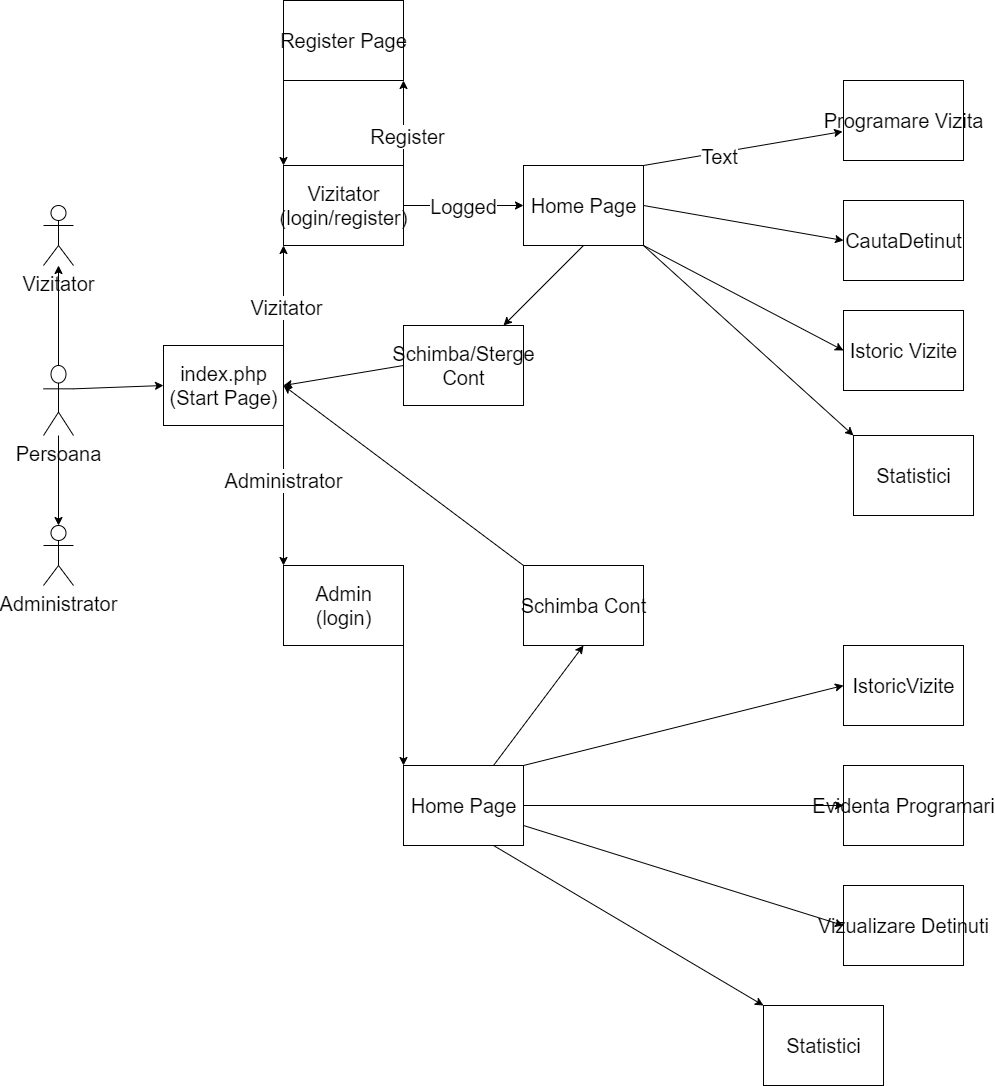

The diagram above was exported from draw.io. Its source (the exported page's mxGraphModel, read from the mxfile embedded in the PNG):
<mxGraphModel dx="2858" dy="2176" grid="1" gridSize="10" guides="1" tooltips="1" connect="1" arrows="1" fold="1" page="1" pageScale="1" pageWidth="827" pageHeight="1169" math="0" shadow="0">
  <root>
    <mxCell id="0" />
    <mxCell id="1" parent="0" />
    <mxCell id="NGE8wDyVIonbU6aZA72G-1" value="Persoana" style="shape=umlActor;verticalLabelPosition=bottom;verticalAlign=top;html=1;fontSize=20;" parent="1" vertex="1">
      <mxGeometry x="-160" y="320" width="30" height="70" as="geometry" />
    </mxCell>
    <mxCell id="NGE8wDyVIonbU6aZA72G-5" value="Vizitator" style="shape=umlActor;verticalLabelPosition=bottom;verticalAlign=top;html=1;fontSize=20;" parent="1" vertex="1">
      <mxGeometry x="-160" y="160" width="30" height="60" as="geometry" />
    </mxCell>
    <mxCell id="NGE8wDyVIonbU6aZA72G-6" value="Administrator" style="shape=umlActor;verticalLabelPosition=bottom;verticalAlign=top;html=1;fontSize=20;" parent="1" vertex="1">
      <mxGeometry x="-160" y="480" width="30" height="60" as="geometry" />
    </mxCell>
    <mxCell id="NGE8wDyVIonbU6aZA72G-7" value="" style="endArrow=classic;html=1;exitX=1;exitY=0.3333333333333333;exitDx=0;exitDy=0;exitPerimeter=0;entryX=0;entryY=0.5;entryDx=0;entryDy=0;fontSize=20;" parent="1" source="NGE8wDyVIonbU6aZA72G-1" target="NGE8wDyVIonbU6aZA72G-14" edge="1">
      <mxGeometry width="50" height="50" relative="1" as="geometry">
        <mxPoint x="-90" y="280" as="sourcePoint" />
        <mxPoint x="-50" y="140" as="targetPoint" />
      </mxGeometry>
    </mxCell>
    <mxCell id="NGE8wDyVIonbU6aZA72G-14" value="index.php&lt;br style=&quot;font-size: 20px;&quot;&gt;(Start Page)" style="html=1;fontSize=20;" parent="1" vertex="1">
      <mxGeometry x="-40" y="300" width="120" height="80" as="geometry" />
    </mxCell>
    <mxCell id="NGE8wDyVIonbU6aZA72G-17" value="Vizitator&lt;br style=&quot;font-size: 20px;&quot;&gt;(login/register)" style="html=1;fontSize=20;" parent="1" vertex="1">
      <mxGeometry x="80" y="120" width="120" height="80" as="geometry" />
    </mxCell>
    <mxCell id="NGE8wDyVIonbU6aZA72G-18" value="Admin&lt;br style=&quot;font-size: 20px;&quot;&gt;(login)" style="html=1;fontSize=20;" parent="1" vertex="1">
      <mxGeometry x="80" y="520" width="120" height="80" as="geometry" />
    </mxCell>
    <mxCell id="NGE8wDyVIonbU6aZA72G-21" value="" style="endArrow=classic;html=1;exitX=0.5;exitY=0;exitDx=0;exitDy=0;exitPerimeter=0;fontSize=20;" parent="1" source="NGE8wDyVIonbU6aZA72G-1" target="NGE8wDyVIonbU6aZA72G-5" edge="1">
      <mxGeometry width="50" height="50" relative="1" as="geometry">
        <mxPoint x="-80" y="290" as="sourcePoint" />
        <mxPoint x="-40" y="150" as="targetPoint" />
      </mxGeometry>
    </mxCell>
    <mxCell id="NGE8wDyVIonbU6aZA72G-23" value="" style="endArrow=classic;html=1;entryX=0.5;entryY=0;entryDx=0;entryDy=0;entryPerimeter=0;fontSize=20;" parent="1" source="NGE8wDyVIonbU6aZA72G-1" target="NGE8wDyVIonbU6aZA72G-6" edge="1">
      <mxGeometry width="50" height="50" relative="1" as="geometry">
        <mxPoint x="-60" y="310" as="sourcePoint" />
        <mxPoint x="-20" y="170" as="targetPoint" />
      </mxGeometry>
    </mxCell>
    <mxCell id="NGE8wDyVIonbU6aZA72G-25" value="" style="endArrow=classic;html=1;exitX=1;exitY=0;exitDx=0;exitDy=0;entryX=0;entryY=1;entryDx=0;entryDy=0;fontSize=20;" parent="1" source="NGE8wDyVIonbU6aZA72G-14" target="NGE8wDyVIonbU6aZA72G-17" edge="1">
      <mxGeometry width="50" height="50" relative="1" as="geometry">
        <mxPoint x="-110" y="200" as="sourcePoint" />
        <mxPoint x="210" y="200" as="targetPoint" />
      </mxGeometry>
    </mxCell>
    <mxCell id="NGE8wDyVIonbU6aZA72G-27" value="Vizitator" style="edgeLabel;html=1;align=center;verticalAlign=middle;resizable=0;points=[];fontSize=20;" parent="NGE8wDyVIonbU6aZA72G-25" vertex="1" connectable="0">
      <mxGeometry x="-0.2173" y="-2" relative="1" as="geometry">
        <mxPoint as="offset" />
      </mxGeometry>
    </mxCell>
    <mxCell id="NGE8wDyVIonbU6aZA72G-26" value="" style="endArrow=classic;html=1;exitX=1;exitY=1;exitDx=0;exitDy=0;entryX=0;entryY=0;entryDx=0;entryDy=0;fontSize=20;" parent="1" source="NGE8wDyVIonbU6aZA72G-14" target="NGE8wDyVIonbU6aZA72G-18" edge="1">
      <mxGeometry width="50" height="50" relative="1" as="geometry">
        <mxPoint x="-100" y="210" as="sourcePoint" />
        <mxPoint x="190" y="450" as="targetPoint" />
      </mxGeometry>
    </mxCell>
    <mxCell id="NGE8wDyVIonbU6aZA72G-28" value="Administrator" style="edgeLabel;html=1;align=center;verticalAlign=middle;resizable=0;points=[];fontSize=20;" parent="NGE8wDyVIonbU6aZA72G-26" vertex="1" connectable="0">
      <mxGeometry x="-0.2238" y="-1" relative="1" as="geometry">
        <mxPoint as="offset" />
      </mxGeometry>
    </mxCell>
    <mxCell id="NGE8wDyVIonbU6aZA72G-29" value="Programare Vizita" style="html=1;fontSize=20;" parent="1" vertex="1">
      <mxGeometry x="640" y="35" width="120" height="80" as="geometry" />
    </mxCell>
    <mxCell id="NGE8wDyVIonbU6aZA72G-30" value="CautaDetinut" style="html=1;fontSize=20;" parent="1" vertex="1">
      <mxGeometry x="640" y="155" width="120" height="80" as="geometry" />
    </mxCell>
    <mxCell id="NGE8wDyVIonbU6aZA72G-31" value="Istoric Vizite" style="html=1;fontSize=20;" parent="1" vertex="1">
      <mxGeometry x="640" y="265" width="120" height="80" as="geometry" />
    </mxCell>
    <mxCell id="NGE8wDyVIonbU6aZA72G-33" value="IstoricVizite" style="html=1;fontSize=20;" parent="1" vertex="1">
      <mxGeometry x="640" y="600" width="120" height="80" as="geometry" />
    </mxCell>
    <mxCell id="NGE8wDyVIonbU6aZA72G-34" value="Evidenta Programari" style="html=1;fontSize=20;" parent="1" vertex="1">
      <mxGeometry x="640" y="720" width="120" height="80" as="geometry" />
    </mxCell>
    <mxCell id="NGE8wDyVIonbU6aZA72G-35" value="Vizualizare Detinuti" style="html=1;fontSize=20;" parent="1" vertex="1">
      <mxGeometry x="640" y="840" width="120" height="80" as="geometry" />
    </mxCell>
    <mxCell id="NGE8wDyVIonbU6aZA72G-37" value="" style="endArrow=classic;html=1;entryX=-0.008;entryY=0.638;entryDx=0;entryDy=0;entryPerimeter=0;exitX=1;exitY=0;exitDx=0;exitDy=0;fontSize=20;" parent="1" source="NGE8wDyVIonbU6aZA72G-44" target="NGE8wDyVIonbU6aZA72G-29" edge="1">
      <mxGeometry width="50" height="50" relative="1" as="geometry">
        <mxPoint x="460" y="110" as="sourcePoint" />
        <mxPoint x="414" y="86.67000000000002" as="targetPoint" />
      </mxGeometry>
    </mxCell>
    <mxCell id="NGE8wDyVIonbU6aZA72G-38" value="Text" style="edgeLabel;html=1;align=center;verticalAlign=middle;resizable=0;points=[];fontSize=20;" parent="NGE8wDyVIonbU6aZA72G-37" vertex="1" connectable="0">
      <mxGeometry x="-0.2552" y="-3" relative="1" as="geometry">
        <mxPoint as="offset" />
      </mxGeometry>
    </mxCell>
    <mxCell id="NGE8wDyVIonbU6aZA72G-39" value="" style="endArrow=classic;html=1;entryX=0;entryY=0.5;entryDx=0;entryDy=0;exitX=1;exitY=0.5;exitDx=0;exitDy=0;fontSize=20;" parent="1" source="NGE8wDyVIonbU6aZA72G-44" target="NGE8wDyVIonbU6aZA72G-30" edge="1">
      <mxGeometry width="50" height="50" relative="1" as="geometry">
        <mxPoint x="470" y="180" as="sourcePoint" />
        <mxPoint x="440" y="198.33" as="targetPoint" />
      </mxGeometry>
    </mxCell>
    <mxCell id="NGE8wDyVIonbU6aZA72G-40" value="" style="endArrow=classic;html=1;entryX=0;entryY=0.5;entryDx=0;entryDy=0;exitX=1;exitY=1;exitDx=0;exitDy=0;fontSize=20;" parent="1" source="NGE8wDyVIonbU6aZA72G-44" target="NGE8wDyVIonbU6aZA72G-31" edge="1">
      <mxGeometry width="50" height="50" relative="1" as="geometry">
        <mxPoint x="470" y="260" as="sourcePoint" />
        <mxPoint x="490" y="180" as="targetPoint" />
      </mxGeometry>
    </mxCell>
    <mxCell id="NGE8wDyVIonbU6aZA72G-41" value="" style="endArrow=classic;html=1;exitX=1;exitY=0;exitDx=0;exitDy=0;entryX=0;entryY=0.5;entryDx=0;entryDy=0;fontSize=20;" parent="1" source="NGE8wDyVIonbU6aZA72G-53" target="NGE8wDyVIonbU6aZA72G-33" edge="1">
      <mxGeometry width="50" height="50" relative="1" as="geometry">
        <mxPoint x="170" y="400" as="sourcePoint" />
        <mxPoint x="330" y="370" as="targetPoint" />
      </mxGeometry>
    </mxCell>
    <mxCell id="NGE8wDyVIonbU6aZA72G-42" value="" style="endArrow=classic;html=1;exitX=1;exitY=0.5;exitDx=0;exitDy=0;entryX=0;entryY=0.5;entryDx=0;entryDy=0;fontSize=20;" parent="1" source="NGE8wDyVIonbU6aZA72G-53" target="NGE8wDyVIonbU6aZA72G-34" edge="1">
      <mxGeometry width="50" height="50" relative="1" as="geometry">
        <mxPoint x="160" y="670" as="sourcePoint" />
        <mxPoint x="280" y="630" as="targetPoint" />
      </mxGeometry>
    </mxCell>
    <mxCell id="NGE8wDyVIonbU6aZA72G-43" value="" style="endArrow=classic;html=1;exitX=1;exitY=0.75;exitDx=0;exitDy=0;entryX=0;entryY=0.5;entryDx=0;entryDy=0;fontSize=20;" parent="1" source="NGE8wDyVIonbU6aZA72G-53" target="NGE8wDyVIonbU6aZA72G-35" edge="1">
      <mxGeometry width="50" height="50" relative="1" as="geometry">
        <mxPoint x="160" y="710" as="sourcePoint" />
        <mxPoint x="280" y="750" as="targetPoint" />
      </mxGeometry>
    </mxCell>
    <mxCell id="NGE8wDyVIonbU6aZA72G-44" value="Home Page" style="html=1;fontSize=20;" parent="1" vertex="1">
      <mxGeometry x="320" y="120" width="120" height="80" as="geometry" />
    </mxCell>
    <mxCell id="NGE8wDyVIonbU6aZA72G-45" value="" style="endArrow=classic;html=1;exitX=1;exitY=0.5;exitDx=0;exitDy=0;entryX=0;entryY=0.5;entryDx=0;entryDy=0;fontSize=20;" parent="1" source="NGE8wDyVIonbU6aZA72G-17" target="NGE8wDyVIonbU6aZA72G-44" edge="1">
      <mxGeometry width="50" height="50" relative="1" as="geometry">
        <mxPoint x="190" y="253.33333333333326" as="sourcePoint" />
        <mxPoint x="280" y="250" as="targetPoint" />
      </mxGeometry>
    </mxCell>
    <mxCell id="NGE8wDyVIonbU6aZA72G-46" value="Logged" style="edgeLabel;html=1;align=center;verticalAlign=middle;resizable=0;points=[];fontSize=20;" parent="NGE8wDyVIonbU6aZA72G-45" vertex="1" connectable="0">
      <mxGeometry x="-0.3529" y="-3" relative="1" as="geometry">
        <mxPoint x="21" y="-3" as="offset" />
      </mxGeometry>
    </mxCell>
    <mxCell id="NGE8wDyVIonbU6aZA72G-47" value="Schimba/Sterge&lt;br style=&quot;font-size: 20px;&quot;&gt;Cont" style="html=1;fontSize=20;" parent="1" vertex="1">
      <mxGeometry x="200" y="280" width="120" height="80" as="geometry" />
    </mxCell>
    <mxCell id="NGE8wDyVIonbU6aZA72G-48" value="" style="endArrow=classic;html=1;exitX=0.5;exitY=1;exitDx=0;exitDy=0;fontSize=20;" parent="1" source="NGE8wDyVIonbU6aZA72G-44" target="NGE8wDyVIonbU6aZA72G-47" edge="1">
      <mxGeometry width="50" height="50" relative="1" as="geometry">
        <mxPoint x="450" y="210" as="sourcePoint" />
        <mxPoint x="650" y="315" as="targetPoint" />
      </mxGeometry>
    </mxCell>
    <mxCell id="NGE8wDyVIonbU6aZA72G-49" value="" style="endArrow=classic;html=1;exitX=0;exitY=0.5;exitDx=0;exitDy=0;entryX=1;entryY=0.5;entryDx=0;entryDy=0;fontSize=20;" parent="1" source="NGE8wDyVIonbU6aZA72G-47" target="NGE8wDyVIonbU6aZA72G-14" edge="1">
      <mxGeometry width="50" height="50" relative="1" as="geometry">
        <mxPoint x="390" y="210" as="sourcePoint" />
        <mxPoint x="390" y="300" as="targetPoint" />
      </mxGeometry>
    </mxCell>
    <mxCell id="NGE8wDyVIonbU6aZA72G-53" value="Home Page" style="html=1;fontSize=20;" parent="1" vertex="1">
      <mxGeometry x="200" y="720" width="120" height="80" as="geometry" />
    </mxCell>
    <mxCell id="NGE8wDyVIonbU6aZA72G-54" value="" style="endArrow=classic;html=1;exitX=1;exitY=1;exitDx=0;exitDy=0;entryX=0;entryY=0;entryDx=0;entryDy=0;fontSize=20;" parent="1" source="NGE8wDyVIonbU6aZA72G-18" target="NGE8wDyVIonbU6aZA72G-53" edge="1">
      <mxGeometry width="50" height="50" relative="1" as="geometry">
        <mxPoint x="80" y="280" as="sourcePoint" />
        <mxPoint x="40" y="670" as="targetPoint" />
      </mxGeometry>
    </mxCell>
    <mxCell id="NGE8wDyVIonbU6aZA72G-58" value="Schimba Cont" style="html=1;fontSize=20;" parent="1" vertex="1">
      <mxGeometry x="320" y="520" width="120" height="80" as="geometry" />
    </mxCell>
    <mxCell id="NGE8wDyVIonbU6aZA72G-59" value="" style="endArrow=classic;html=1;exitX=0;exitY=0;exitDx=0;exitDy=0;entryX=1;entryY=0.5;entryDx=0;entryDy=0;fontSize=20;" parent="1" source="NGE8wDyVIonbU6aZA72G-58" target="NGE8wDyVIonbU6aZA72G-14" edge="1">
      <mxGeometry width="50" height="50" relative="1" as="geometry">
        <mxPoint x="290" y="330" as="sourcePoint" />
        <mxPoint x="90" y="350" as="targetPoint" />
      </mxGeometry>
    </mxCell>
    <mxCell id="NGE8wDyVIonbU6aZA72G-60" value="" style="endArrow=classic;html=1;exitX=0.75;exitY=0;exitDx=0;exitDy=0;entryX=0.5;entryY=1;entryDx=0;entryDy=0;fontSize=20;" parent="1" source="NGE8wDyVIonbU6aZA72G-53" target="NGE8wDyVIonbU6aZA72G-58" edge="1">
      <mxGeometry width="50" height="50" relative="1" as="geometry">
        <mxPoint x="300" y="340" as="sourcePoint" />
        <mxPoint x="100" y="360" as="targetPoint" />
      </mxGeometry>
    </mxCell>
    <mxCell id="NGE8wDyVIonbU6aZA72G-61" value="Register Page" style="html=1;fontSize=20;" parent="1" vertex="1">
      <mxGeometry x="80" y="-45" width="120" height="80" as="geometry" />
    </mxCell>
    <mxCell id="NGE8wDyVIonbU6aZA72G-62" value="" style="endArrow=classic;html=1;exitX=1;exitY=0;exitDx=0;exitDy=0;entryX=1;entryY=1;entryDx=0;entryDy=0;fontSize=20;" parent="1" source="NGE8wDyVIonbU6aZA72G-17" target="NGE8wDyVIonbU6aZA72G-61" edge="1">
      <mxGeometry width="50" height="50" relative="1" as="geometry">
        <mxPoint x="290" y="330" as="sourcePoint" />
        <mxPoint x="90" y="350" as="targetPoint" />
      </mxGeometry>
    </mxCell>
    <mxCell id="NGE8wDyVIonbU6aZA72G-63" value="Register" style="edgeLabel;html=1;align=center;verticalAlign=middle;resizable=0;points=[];fontSize=20;" parent="NGE8wDyVIonbU6aZA72G-62" vertex="1" connectable="0">
      <mxGeometry x="-0.2786" y="-3" relative="1" as="geometry">
        <mxPoint as="offset" />
      </mxGeometry>
    </mxCell>
    <mxCell id="NGE8wDyVIonbU6aZA72G-64" value="" style="endArrow=classic;html=1;exitX=0;exitY=1;exitDx=0;exitDy=0;entryX=0;entryY=0;entryDx=0;entryDy=0;fontSize=20;" parent="1" source="NGE8wDyVIonbU6aZA72G-61" target="NGE8wDyVIonbU6aZA72G-17" edge="1">
      <mxGeometry width="50" height="50" relative="1" as="geometry">
        <mxPoint x="210" y="130" as="sourcePoint" />
        <mxPoint x="210" y="45" as="targetPoint" />
      </mxGeometry>
    </mxCell>
    <mxCell id="NGE8wDyVIonbU6aZA72G-67" value="Statistici" style="html=1;fontSize=20;" parent="1" vertex="1">
      <mxGeometry x="650" y="390" width="120" height="80" as="geometry" />
    </mxCell>
    <mxCell id="NGE8wDyVIonbU6aZA72G-68" value="" style="endArrow=classic;html=1;exitX=1;exitY=1;exitDx=0;exitDy=0;entryX=0;entryY=0;entryDx=0;entryDy=0;fontSize=20;" parent="1" source="NGE8wDyVIonbU6aZA72G-44" target="NGE8wDyVIonbU6aZA72G-67" edge="1">
      <mxGeometry width="50" height="50" relative="1" as="geometry">
        <mxPoint x="420" y="210" as="sourcePoint" />
        <mxPoint x="426.6666666666665" y="290" as="targetPoint" />
      </mxGeometry>
    </mxCell>
    <mxCell id="NGE8wDyVIonbU6aZA72G-69" value="Statistici" style="html=1;fontSize=20;" parent="1" vertex="1">
      <mxGeometry x="560" y="960" width="120" height="80" as="geometry" />
    </mxCell>
    <mxCell id="NGE8wDyVIonbU6aZA72G-70" value="" style="endArrow=classic;html=1;exitX=0.75;exitY=1;exitDx=0;exitDy=0;entryX=0;entryY=0;entryDx=0;entryDy=0;fontSize=20;" parent="1" source="NGE8wDyVIonbU6aZA72G-53" target="NGE8wDyVIonbU6aZA72G-69" edge="1">
      <mxGeometry width="50" height="50" relative="1" as="geometry">
        <mxPoint x="420" y="840" as="sourcePoint" />
        <mxPoint x="406.6666666666665" y="930" as="targetPoint" />
      </mxGeometry>
    </mxCell>
  </root>
</mxGraphModel>